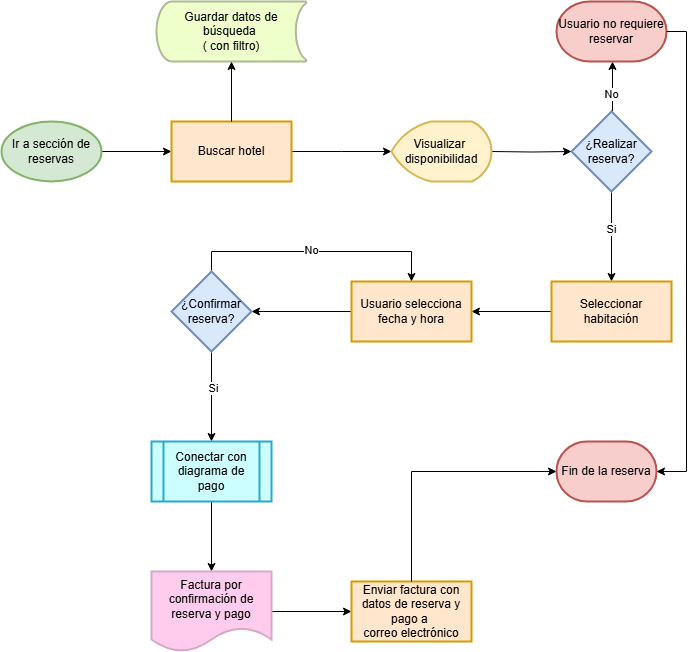

The diagram above was exported from draw.io. Its source (the exported page's mxGraphModel, read from the mxfile embedded in the PNG):
<mxGraphModel dx="1426" dy="749" grid="1" gridSize="10" guides="1" tooltips="1" connect="1" arrows="1" fold="1" page="1" pageScale="1" pageWidth="827" pageHeight="1169" math="0" shadow="0">
  <root>
    <mxCell id="0" />
    <mxCell id="1" parent="0" />
    <mxCell id="gTBAjoquaoiKzYrod3Q6-4" value="" style="edgeStyle=orthogonalEdgeStyle;rounded=0;orthogonalLoop=1;jettySize=auto;html=1;" parent="1" source="gTBAjoquaoiKzYrod3Q6-2" target="gTBAjoquaoiKzYrod3Q6-3" edge="1">
      <mxGeometry relative="1" as="geometry" />
    </mxCell>
    <mxCell id="gTBAjoquaoiKzYrod3Q6-2" value="Ir a sección de reservas" style="strokeWidth=2;html=1;shape=mxgraph.flowchart.start_1;whiteSpace=wrap;fillColor=#d5e8d4;strokeColor=#82b366;" parent="1" vertex="1">
      <mxGeometry x="10" y="150" width="100" height="60" as="geometry" />
    </mxCell>
    <mxCell id="gTBAjoquaoiKzYrod3Q6-19" value="" style="edgeStyle=orthogonalEdgeStyle;rounded=0;orthogonalLoop=1;jettySize=auto;html=1;" parent="1" source="gTBAjoquaoiKzYrod3Q6-3" edge="1">
      <mxGeometry relative="1" as="geometry">
        <mxPoint x="400" y="180" as="targetPoint" />
      </mxGeometry>
    </mxCell>
    <mxCell id="gTBAjoquaoiKzYrod3Q6-3" value="&lt;div style=&quot;text-align: start;&quot;&gt;&lt;span style=&quot;background-color: transparent; color: light-dark(rgb(0, 0, 0), rgb(255, 255, 255));&quot;&gt;Buscar hotel&lt;/span&gt;&lt;/div&gt;" style="whiteSpace=wrap;html=1;strokeWidth=2;fillColor=#ffe6cc;strokeColor=#d79b00;" parent="1" vertex="1">
      <mxGeometry x="180" y="150" width="120" height="60" as="geometry" />
    </mxCell>
    <mxCell id="gTBAjoquaoiKzYrod3Q6-8" value="" style="edgeStyle=orthogonalEdgeStyle;rounded=0;orthogonalLoop=1;jettySize=auto;html=1;" parent="1" source="gTBAjoquaoiKzYrod3Q6-5" target="gTBAjoquaoiKzYrod3Q6-7" edge="1">
      <mxGeometry relative="1" as="geometry" />
    </mxCell>
    <mxCell id="gTBAjoquaoiKzYrod3Q6-14" value="Si" style="edgeLabel;html=1;align=center;verticalAlign=middle;resizable=0;points=[];" parent="gTBAjoquaoiKzYrod3Q6-8" vertex="1" connectable="0">
      <mxGeometry x="-0.1778" y="-1" relative="1" as="geometry">
        <mxPoint as="offset" />
      </mxGeometry>
    </mxCell>
    <mxCell id="gTBAjoquaoiKzYrod3Q6-12" value="" style="edgeStyle=orthogonalEdgeStyle;rounded=0;orthogonalLoop=1;jettySize=auto;html=1;" parent="1" edge="1">
      <mxGeometry relative="1" as="geometry">
        <mxPoint x="621" y="140" as="sourcePoint" />
        <mxPoint x="621" y="90" as="targetPoint" />
      </mxGeometry>
    </mxCell>
    <mxCell id="gTBAjoquaoiKzYrod3Q6-13" value="No" style="edgeLabel;html=1;align=center;verticalAlign=middle;resizable=0;points=[];" parent="gTBAjoquaoiKzYrod3Q6-12" vertex="1" connectable="0">
      <mxGeometry x="-0.3" y="2" relative="1" as="geometry">
        <mxPoint as="offset" />
      </mxGeometry>
    </mxCell>
    <mxCell id="gTBAjoquaoiKzYrod3Q6-5" value="¿Realizar reserva?" style="rhombus;whiteSpace=wrap;html=1;strokeWidth=2;fillColor=#dae8fc;strokeColor=#6c8ebf;" parent="1" vertex="1">
      <mxGeometry x="580" y="140" width="80" height="80" as="geometry" />
    </mxCell>
    <mxCell id="gTBAjoquaoiKzYrod3Q6-21" style="edgeStyle=orthogonalEdgeStyle;rounded=0;orthogonalLoop=1;jettySize=auto;html=1;exitX=0;exitY=0.5;exitDx=0;exitDy=0;entryX=1;entryY=0.5;entryDx=0;entryDy=0;" parent="1" source="gTBAjoquaoiKzYrod3Q6-7" target="gTBAjoquaoiKzYrod3Q6-15" edge="1">
      <mxGeometry relative="1" as="geometry" />
    </mxCell>
    <mxCell id="gTBAjoquaoiKzYrod3Q6-7" value="Seleccionar habitación" style="whiteSpace=wrap;html=1;strokeWidth=2;fillColor=#ffe6cc;strokeColor=#d79b00;" parent="1" vertex="1">
      <mxGeometry x="560" y="310" width="120" height="60" as="geometry" />
    </mxCell>
    <mxCell id="gTBAjoquaoiKzYrod3Q6-9" value="Guardar datos de búsqueda&amp;nbsp;&lt;div&gt;( con filtro)&lt;/div&gt;" style="strokeWidth=2;html=1;shape=mxgraph.flowchart.stored_data;whiteSpace=wrap;fillColor=#EEFFCC;strokeColor=#AFB994;" parent="1" vertex="1">
      <mxGeometry x="165" y="30" width="150" height="60" as="geometry" />
    </mxCell>
    <mxCell id="gTBAjoquaoiKzYrod3Q6-10" style="edgeStyle=orthogonalEdgeStyle;rounded=0;orthogonalLoop=1;jettySize=auto;html=1;entryX=0.5;entryY=1;entryDx=0;entryDy=0;entryPerimeter=0;" parent="1" source="gTBAjoquaoiKzYrod3Q6-3" target="gTBAjoquaoiKzYrod3Q6-9" edge="1">
      <mxGeometry relative="1" as="geometry" />
    </mxCell>
    <mxCell id="gTBAjoquaoiKzYrod3Q6-11" value="Usuario no requiere reservar" style="strokeWidth=2;html=1;shape=mxgraph.flowchart.terminator;whiteSpace=wrap;fillColor=#f8cecc;strokeColor=#b85450;" parent="1" vertex="1">
      <mxGeometry x="565" y="30" width="110" height="60" as="geometry" />
    </mxCell>
    <mxCell id="gTBAjoquaoiKzYrod3Q6-25" value="" style="edgeStyle=orthogonalEdgeStyle;rounded=0;orthogonalLoop=1;jettySize=auto;html=1;" parent="1" source="gTBAjoquaoiKzYrod3Q6-15" target="gTBAjoquaoiKzYrod3Q6-24" edge="1">
      <mxGeometry relative="1" as="geometry" />
    </mxCell>
    <mxCell id="gTBAjoquaoiKzYrod3Q6-15" value="Usuario selecciona fecha y hora" style="whiteSpace=wrap;html=1;strokeWidth=2;fillColor=#ffe6cc;strokeColor=#d79b00;" parent="1" vertex="1">
      <mxGeometry x="360" y="310" width="120" height="60" as="geometry" />
    </mxCell>
    <mxCell id="gTBAjoquaoiKzYrod3Q6-20" style="edgeStyle=orthogonalEdgeStyle;rounded=0;orthogonalLoop=1;jettySize=auto;html=1;entryX=0;entryY=0.5;entryDx=0;entryDy=0;" parent="1" target="gTBAjoquaoiKzYrod3Q6-5" edge="1">
      <mxGeometry relative="1" as="geometry">
        <mxPoint x="500" y="180" as="sourcePoint" />
      </mxGeometry>
    </mxCell>
    <mxCell id="gTBAjoquaoiKzYrod3Q6-26" style="edgeStyle=orthogonalEdgeStyle;rounded=0;orthogonalLoop=1;jettySize=auto;html=1;entryX=0.5;entryY=0;entryDx=0;entryDy=0;" parent="1" source="gTBAjoquaoiKzYrod3Q6-24" target="gTBAjoquaoiKzYrod3Q6-15" edge="1">
      <mxGeometry relative="1" as="geometry">
        <Array as="points">
          <mxPoint x="220" y="280" />
          <mxPoint x="420" y="280" />
        </Array>
      </mxGeometry>
    </mxCell>
    <mxCell id="gTBAjoquaoiKzYrod3Q6-27" value="No" style="edgeLabel;html=1;align=center;verticalAlign=middle;resizable=0;points=[];" parent="gTBAjoquaoiKzYrod3Q6-26" vertex="1" connectable="0">
      <mxGeometry x="-0.048" y="2" relative="1" as="geometry">
        <mxPoint as="offset" />
      </mxGeometry>
    </mxCell>
    <mxCell id="gTBAjoquaoiKzYrod3Q6-31" value="" style="edgeStyle=orthogonalEdgeStyle;rounded=0;orthogonalLoop=1;jettySize=auto;html=1;" parent="1" source="gTBAjoquaoiKzYrod3Q6-24" target="gTBAjoquaoiKzYrod3Q6-30" edge="1">
      <mxGeometry relative="1" as="geometry" />
    </mxCell>
    <mxCell id="gTBAjoquaoiKzYrod3Q6-32" value="Si" style="edgeLabel;html=1;align=center;verticalAlign=middle;resizable=0;points=[];" parent="gTBAjoquaoiKzYrod3Q6-31" vertex="1" connectable="0">
      <mxGeometry x="-0.2" y="1" relative="1" as="geometry">
        <mxPoint as="offset" />
      </mxGeometry>
    </mxCell>
    <mxCell id="gTBAjoquaoiKzYrod3Q6-24" value="¿Confirmar reserva?" style="rhombus;whiteSpace=wrap;html=1;strokeWidth=2;fillColor=#dae8fc;strokeColor=#6c8ebf;" parent="1" vertex="1">
      <mxGeometry x="180" y="300" width="80" height="80" as="geometry" />
    </mxCell>
    <mxCell id="bQRGv2eIchSQn4lGDDdM-2" value="" style="edgeStyle=orthogonalEdgeStyle;rounded=0;orthogonalLoop=1;jettySize=auto;html=1;" edge="1" parent="1" source="gTBAjoquaoiKzYrod3Q6-30" target="bQRGv2eIchSQn4lGDDdM-1">
      <mxGeometry relative="1" as="geometry" />
    </mxCell>
    <mxCell id="gTBAjoquaoiKzYrod3Q6-30" value="Conectar con diagrama de pago" style="shape=process;whiteSpace=wrap;html=1;backgroundOutline=1;strokeWidth=2;fillColor=#CCFEFF;strokeColor=#29A9CD;" parent="1" vertex="1">
      <mxGeometry x="160" y="470" width="120" height="60" as="geometry" />
    </mxCell>
    <mxCell id="gTBAjoquaoiKzYrod3Q6-33" value="Fin de la reserva" style="strokeWidth=2;html=1;shape=mxgraph.flowchart.terminator;whiteSpace=wrap;fillColor=#f8cecc;strokeColor=#b85450;" parent="1" vertex="1">
      <mxGeometry x="565" y="470" width="100" height="60" as="geometry" />
    </mxCell>
    <mxCell id="bQRGv2eIchSQn4lGDDdM-5" value="" style="edgeStyle=orthogonalEdgeStyle;rounded=0;orthogonalLoop=1;jettySize=auto;html=1;" edge="1" parent="1" source="bQRGv2eIchSQn4lGDDdM-1" target="bQRGv2eIchSQn4lGDDdM-4">
      <mxGeometry relative="1" as="geometry" />
    </mxCell>
    <mxCell id="bQRGv2eIchSQn4lGDDdM-1" value="Factura por confirmación de reserva y pago" style="shape=document;whiteSpace=wrap;html=1;boundedLbl=1;strokeWidth=2;fillColor=#FFCCEE;strokeColor=#D5AAC5;" vertex="1" parent="1">
      <mxGeometry x="160" y="600" width="120" height="80" as="geometry" />
    </mxCell>
    <mxCell id="bQRGv2eIchSQn4lGDDdM-4" value="Enviar factura con datos de reserva y pago a&amp;nbsp;&lt;div&gt;correo electrónico&lt;/div&gt;" style="whiteSpace=wrap;html=1;strokeWidth=2;fillColor=#ffe6cc;strokeColor=#d79b00;" vertex="1" parent="1">
      <mxGeometry x="360" y="610" width="120" height="60" as="geometry" />
    </mxCell>
    <mxCell id="bQRGv2eIchSQn4lGDDdM-6" style="edgeStyle=orthogonalEdgeStyle;rounded=0;orthogonalLoop=1;jettySize=auto;html=1;exitX=0.5;exitY=0;exitDx=0;exitDy=0;entryX=0;entryY=0.5;entryDx=0;entryDy=0;entryPerimeter=0;" edge="1" parent="1" source="bQRGv2eIchSQn4lGDDdM-4" target="gTBAjoquaoiKzYrod3Q6-33">
      <mxGeometry relative="1" as="geometry" />
    </mxCell>
    <mxCell id="bQRGv2eIchSQn4lGDDdM-7" value="Visualizar&amp;nbsp;&lt;div&gt;disponibilidad&lt;/div&gt;" style="strokeWidth=2;html=1;shape=mxgraph.flowchart.display;whiteSpace=wrap;fillColor=#fff2cc;strokeColor=#d6b656;" vertex="1" parent="1">
      <mxGeometry x="400" y="150" width="100" height="60" as="geometry" />
    </mxCell>
    <mxCell id="bQRGv2eIchSQn4lGDDdM-8" style="edgeStyle=orthogonalEdgeStyle;rounded=0;orthogonalLoop=1;jettySize=auto;html=1;exitX=1;exitY=0.5;exitDx=0;exitDy=0;exitPerimeter=0;entryX=1;entryY=0.5;entryDx=0;entryDy=0;entryPerimeter=0;" edge="1" parent="1" source="gTBAjoquaoiKzYrod3Q6-11" target="gTBAjoquaoiKzYrod3Q6-33">
      <mxGeometry relative="1" as="geometry" />
    </mxCell>
  </root>
</mxGraphModel>